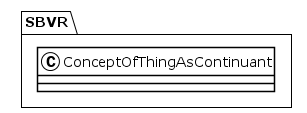

The diagram above was rendered by PlantUML. Its source (embedded in the PNG):
@startuml
!theme plain
package SBVR {
class ConceptOfThingAsContinuant {
}
}
@enduml